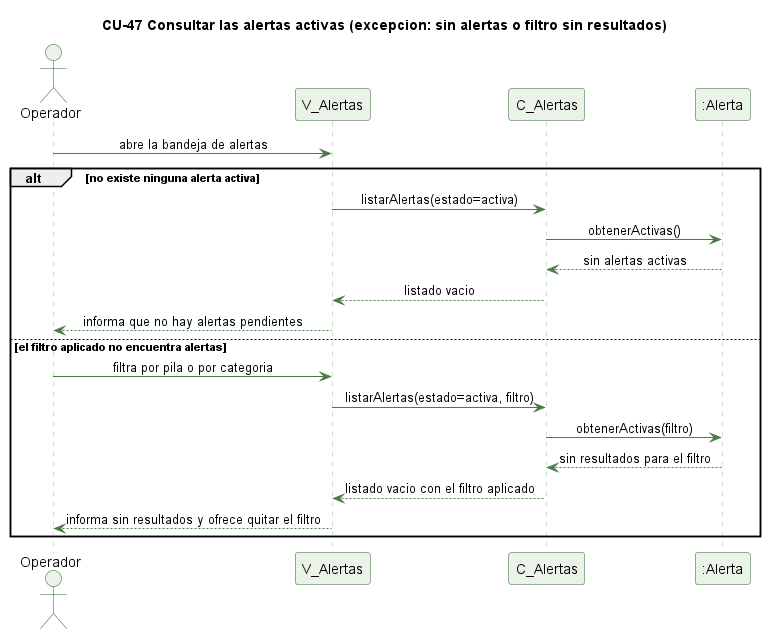

The diagram above was rendered by PlantUML. Its source (embedded in the PNG):
@startuml cu47-consultar-alertas-excepcion
' CU-47 Consultando las alertas de mezcla activas - flujo de excepcion
skinparam backgroundColor #FFFFFF
skinparam shadowing false
skinparam defaultFontName Helvetica
skinparam sequenceMessageAlign center
skinparam ParticipantBackgroundColor #EAF3E7
skinparam ParticipantBorderColor #2E5E2A
skinparam ActorBackgroundColor #EAF3E7
skinparam ActorBorderColor #2E5E2A
skinparam sequenceLifeLineBorderColor #9CC49A
skinparam ArrowColor #4B7A46

title CU-47 Consultar las alertas activas (excepcion: sin alertas o filtro sin resultados)

actor Operador
participant "V_Alertas" as V
participant "C_Alertas" as C
participant ":Alerta" as A

Operador -> V : abre la bandeja de alertas
alt no existe ninguna alerta activa
  V -> C : listarAlertas(estado=activa)
  C -> A : obtenerActivas()
  A --> C : sin alertas activas
  C --> V : listado vacio
  V --> Operador : informa que no hay alertas pendientes
else el filtro aplicado no encuentra alertas
  Operador -> V : filtra por pila o por categoria
  V -> C : listarAlertas(estado=activa, filtro)
  C -> A : obtenerActivas(filtro)
  A --> C : sin resultados para el filtro
  C --> V : listado vacio con el filtro aplicado
  V --> Operador : informa sin resultados y ofrece quitar el filtro
end

@enduml